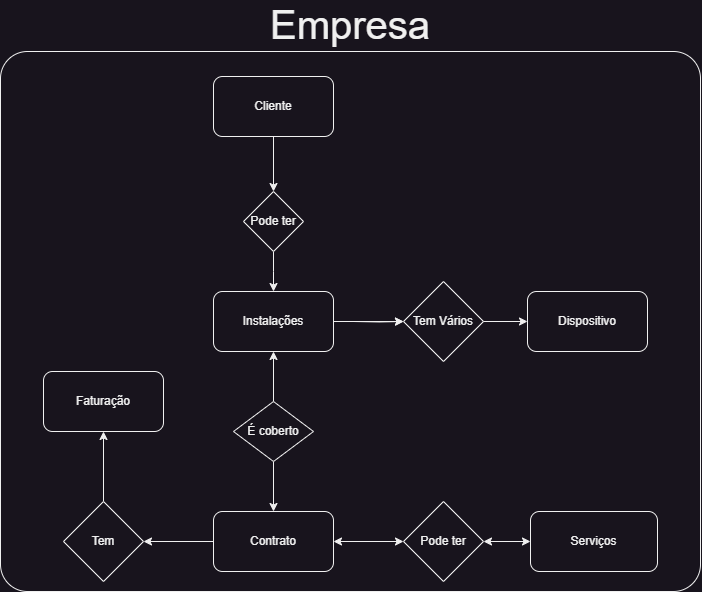

The diagram above was exported from draw.io. Its source (the exported page's mxGraphModel, read from the mxfile embedded in the PNG):
<mxGraphModel dx="2523" dy="818" grid="1" gridSize="10" guides="1" tooltips="1" connect="1" arrows="1" fold="1" page="1" pageScale="1" pageWidth="1169" pageHeight="827" math="0" shadow="0">
  <root>
    <mxCell id="0" />
    <mxCell id="1" parent="0" />
    <mxCell id="TQkV6KTGLQ9Gt2d8UZyX-36" value="Empresa" style="rounded=1;whiteSpace=wrap;html=1;labelPosition=center;verticalLabelPosition=top;align=center;verticalAlign=bottom;fontSize=40;arcSize=5;" vertex="1" parent="1">
      <mxGeometry x="-860" y="110" width="700" height="540" as="geometry" />
    </mxCell>
    <mxCell id="TQkV6KTGLQ9Gt2d8UZyX-33" style="edgeStyle=orthogonalEdgeStyle;rounded=0;orthogonalLoop=1;jettySize=auto;html=1;entryX=0.5;entryY=0;entryDx=0;entryDy=0;" edge="1" parent="1" source="geWxdWhw5SuIJUgBVzG6-3" target="geWxdWhw5SuIJUgBVzG6-8">
      <mxGeometry relative="1" as="geometry" />
    </mxCell>
    <mxCell id="geWxdWhw5SuIJUgBVzG6-3" value="Cliente" style="rounded=1;whiteSpace=wrap;html=1;" parent="1" vertex="1">
      <mxGeometry x="-647" y="135" width="120" height="60" as="geometry" />
    </mxCell>
    <mxCell id="TQkV6KTGLQ9Gt2d8UZyX-28" style="edgeStyle=orthogonalEdgeStyle;rounded=0;orthogonalLoop=1;jettySize=auto;html=1;entryX=0;entryY=0.5;entryDx=0;entryDy=0;" edge="1" parent="1" target="TQkV6KTGLQ9Gt2d8UZyX-26">
      <mxGeometry relative="1" as="geometry">
        <mxPoint x="-507" y="380" as="sourcePoint" />
      </mxGeometry>
    </mxCell>
    <mxCell id="TQkV6KTGLQ9Gt2d8UZyX-32" value="" style="edgeStyle=orthogonalEdgeStyle;rounded=0;orthogonalLoop=1;jettySize=auto;html=1;" edge="1" parent="1" source="geWxdWhw5SuIJUgBVzG6-7" target="TQkV6KTGLQ9Gt2d8UZyX-26">
      <mxGeometry relative="1" as="geometry" />
    </mxCell>
    <mxCell id="geWxdWhw5SuIJUgBVzG6-7" value="Instalações" style="rounded=1;whiteSpace=wrap;html=1;" parent="1" vertex="1">
      <mxGeometry x="-647" y="350" width="120" height="60" as="geometry" />
    </mxCell>
    <mxCell id="geWxdWhw5SuIJUgBVzG6-10" style="edgeStyle=orthogonalEdgeStyle;rounded=0;orthogonalLoop=1;jettySize=auto;html=1;entryX=0.5;entryY=0;entryDx=0;entryDy=0;" parent="1" source="geWxdWhw5SuIJUgBVzG6-8" target="geWxdWhw5SuIJUgBVzG6-7" edge="1">
      <mxGeometry relative="1" as="geometry">
        <Array as="points">
          <mxPoint x="-587" y="330" />
          <mxPoint x="-587" y="330" />
        </Array>
      </mxGeometry>
    </mxCell>
    <mxCell id="geWxdWhw5SuIJUgBVzG6-8" value="Pode ter" style="rhombus;whiteSpace=wrap;html=1;" parent="1" vertex="1">
      <mxGeometry x="-617" y="250" width="60" height="60" as="geometry" />
    </mxCell>
    <mxCell id="TQkV6KTGLQ9Gt2d8UZyX-39" style="edgeStyle=orthogonalEdgeStyle;rounded=0;orthogonalLoop=1;jettySize=auto;html=1;entryX=1;entryY=0.5;entryDx=0;entryDy=0;" edge="1" parent="1" source="geWxdWhw5SuIJUgBVzG6-11" target="TQkV6KTGLQ9Gt2d8UZyX-20">
      <mxGeometry relative="1" as="geometry" />
    </mxCell>
    <mxCell id="geWxdWhw5SuIJUgBVzG6-11" value="Contrato" style="rounded=1;whiteSpace=wrap;html=1;" parent="1" vertex="1">
      <mxGeometry x="-647" y="570" width="120" height="60" as="geometry" />
    </mxCell>
    <mxCell id="geWxdWhw5SuIJUgBVzG6-13" style="edgeStyle=orthogonalEdgeStyle;rounded=0;orthogonalLoop=1;jettySize=auto;html=1;entryX=0.5;entryY=1;entryDx=0;entryDy=0;" parent="1" source="geWxdWhw5SuIJUgBVzG6-12" target="geWxdWhw5SuIJUgBVzG6-7" edge="1">
      <mxGeometry relative="1" as="geometry" />
    </mxCell>
    <mxCell id="TQkV6KTGLQ9Gt2d8UZyX-38" style="edgeStyle=orthogonalEdgeStyle;rounded=0;orthogonalLoop=1;jettySize=auto;html=1;entryX=0.5;entryY=0;entryDx=0;entryDy=0;" edge="1" parent="1" source="geWxdWhw5SuIJUgBVzG6-12" target="geWxdWhw5SuIJUgBVzG6-11">
      <mxGeometry relative="1" as="geometry" />
    </mxCell>
    <mxCell id="geWxdWhw5SuIJUgBVzG6-12" value="É coberto" style="rhombus;whiteSpace=wrap;html=1;" parent="1" vertex="1">
      <mxGeometry x="-627" y="460" width="80" height="60" as="geometry" />
    </mxCell>
    <mxCell id="TQkV6KTGLQ9Gt2d8UZyX-1" value="Serviços" style="rounded=1;whiteSpace=wrap;html=1;" vertex="1" parent="1">
      <mxGeometry x="-330" y="570" width="127" height="60" as="geometry" />
    </mxCell>
    <mxCell id="TQkV6KTGLQ9Gt2d8UZyX-24" style="edgeStyle=orthogonalEdgeStyle;rounded=0;orthogonalLoop=1;jettySize=auto;html=1;startArrow=classic;startFill=1;" edge="1" parent="1" source="TQkV6KTGLQ9Gt2d8UZyX-3" target="TQkV6KTGLQ9Gt2d8UZyX-1">
      <mxGeometry relative="1" as="geometry" />
    </mxCell>
    <mxCell id="TQkV6KTGLQ9Gt2d8UZyX-3" value="Pode ter" style="rhombus;whiteSpace=wrap;html=1;" vertex="1" parent="1">
      <mxGeometry x="-457" y="560" width="80" height="80" as="geometry" />
    </mxCell>
    <mxCell id="TQkV6KTGLQ9Gt2d8UZyX-4" value="" style="endArrow=classic;startArrow=classic;html=1;rounded=0;" edge="1" parent="1" source="TQkV6KTGLQ9Gt2d8UZyX-3" target="geWxdWhw5SuIJUgBVzG6-11">
      <mxGeometry width="50" height="50" relative="1" as="geometry">
        <mxPoint x="-877" y="450" as="sourcePoint" />
        <mxPoint x="-827" y="400" as="targetPoint" />
      </mxGeometry>
    </mxCell>
    <mxCell id="TQkV6KTGLQ9Gt2d8UZyX-7" value="Dispositivo" style="rounded=1;whiteSpace=wrap;html=1;" vertex="1" parent="1">
      <mxGeometry x="-333" y="350" width="120" height="60" as="geometry" />
    </mxCell>
    <mxCell id="TQkV6KTGLQ9Gt2d8UZyX-19" value="Faturação" style="rounded=1;whiteSpace=wrap;html=1;" vertex="1" parent="1">
      <mxGeometry x="-817" y="430" width="120" height="60" as="geometry" />
    </mxCell>
    <mxCell id="TQkV6KTGLQ9Gt2d8UZyX-22" style="edgeStyle=orthogonalEdgeStyle;rounded=0;orthogonalLoop=1;jettySize=auto;html=1;" edge="1" parent="1" source="TQkV6KTGLQ9Gt2d8UZyX-20" target="TQkV6KTGLQ9Gt2d8UZyX-19">
      <mxGeometry relative="1" as="geometry" />
    </mxCell>
    <mxCell id="TQkV6KTGLQ9Gt2d8UZyX-20" value="Tem" style="rhombus;whiteSpace=wrap;html=1;" vertex="1" parent="1">
      <mxGeometry x="-797" y="560" width="80" height="80" as="geometry" />
    </mxCell>
    <mxCell id="TQkV6KTGLQ9Gt2d8UZyX-34" style="edgeStyle=orthogonalEdgeStyle;rounded=0;orthogonalLoop=1;jettySize=auto;html=1;entryX=0;entryY=0.5;entryDx=0;entryDy=0;" edge="1" parent="1" source="TQkV6KTGLQ9Gt2d8UZyX-26" target="TQkV6KTGLQ9Gt2d8UZyX-7">
      <mxGeometry relative="1" as="geometry" />
    </mxCell>
    <mxCell id="TQkV6KTGLQ9Gt2d8UZyX-26" value="Tem Vários" style="rhombus;whiteSpace=wrap;html=1;" vertex="1" parent="1">
      <mxGeometry x="-457" y="340" width="80" height="80" as="geometry" />
    </mxCell>
  </root>
</mxGraphModel>